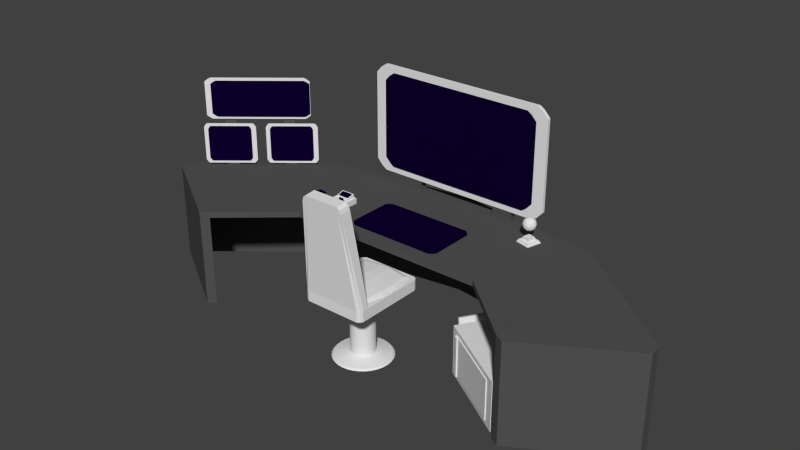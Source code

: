 # Source: Indoor_Desk.blend  (saved by Blender 2.69.0; exported with 4.5.12 LTS)
import bpy
from mathutils import Matrix  # noqa: F401  (used for matrix-valued properties, if any)

bpy.ops.wm.read_factory_settings(use_empty=True)
scene = bpy.context.scene
scene.name = 'Scene'

# ---- collections
col_collection_1 = bpy.data.collections.new('Collection 1'); scene.collection.children.link(col_collection_1)

# ---- materials (node trees are filled in below, after node groups)
mat_material_003 = bpy.data.materials.new('Material.003')
mat_material_003.alpha_threshold = 0.0
mat_material_003.use_transparent_shadow = False
mat_material_003.diffuse_color = (0.08714, 0.08714, 0.08714, 1.0)
mat_material_003.roughness = 0.5
mat_material_003.line_color = (0.0, 0.0, 0.0, 1.0)
mat_material_001 = bpy.data.materials.new('Material.001')
mat_material_001.alpha_threshold = 0.0
mat_material_001.use_transparent_shadow = False
mat_material_001.diffuse_color = (0.004149, 0.0, 0.02539, 1.0)
mat_material_001.roughness = 0.5
mat_material_001.line_color = (0.0, 0.0, 0.0, 1.0)
mat_material = bpy.data.materials.new('Material')
mat_material.alpha_threshold = 0.0
mat_material.use_transparent_shadow = False
mat_material.roughness = 0.5
mat_material.line_color = (0.0, 0.0, 0.0, 1.0)

# ---- material node trees

# ---- world
world_world = bpy.data.worlds.new('World'); scene.world = world_world
world_world.color = (0.05088, 0.05088, 0.05088)
world_world.use_sun_shadow = False
world_world.sun_shadow_jitter_overblur = 0.0
world_world.cycles.sampling_method = 'MANUAL'
world_world.cycles.sample_map_resolution = 256

# ---- meshes
me_cube_061 = bpy.data.meshes.new('Cube.061')
me_cube_061.from_pydata([(-0.9395, -0.9395, -0.9395), (-0.9395, 0.9395, -0.9395), (0.9395, 0.9395, -0.9395), (0.9395, -0.9395, -0.9395), (-0.9395, -0.9395, 0.9395), (-0.9395, 0.9395, 0.9395), (0.9395, 0.9395, 0.9395), (0.9395, -0.9395, 0.9395), (-1.0, -0.8226, 1.0), (-1.0, 0.8226, 1.0), (-1.0, 0.8226, -1.0), (-1.0, -0.8226, -1.0), (1.0, 0.8226, 1.0), (1.0, -0.8226, 1.0), (1.0, -0.8226, -1.0), (1.0, 0.8226, -1.0), (-0.8881, 1.0, 1.0), (0.8881, 1.0, 1.0), (0.8881, 1.0, -1.0), (-0.8881, 1.0, -1.0), (0.8881, -1.0, 1.0), (-0.8881, -1.0, 1.0), (-0.8881, -1.0, -1.0), (0.8881, -1.0, -1.0), (-0.8881, -0.8226, -1.0), (0.8881, -0.8226, -1.0), (-0.8881, 0.8226, -1.0), (0.8881, 0.8226, -1.0), (0.8881, -0.8226, 1.0), (-0.8881, -0.8226, 1.0), (0.8881, 0.8226, 1.0), (-0.8881, 0.8226, 1.0)], [], [(9, 5, 1, 10), (17, 6, 2, 18), (13, 7, 3, 14), (21, 4, 0, 22), (27, 18, 2, 15), (31, 16, 5, 9), (4, 8, 11, 0), (8, 9, 10, 11), (6, 12, 15, 2), (12, 13, 14, 15), (23, 25, 14, 3), (25, 27, 15, 14), (21, 29, 8, 4), (29, 31, 9, 8), (5, 16, 19, 1), (16, 17, 18, 19), (7, 20, 23, 3), (20, 21, 22, 23), (10, 1, 19, 26), (26, 19, 18, 27), (12, 6, 17, 30), (30, 17, 16, 31), (0, 11, 24, 22), (22, 24, 25, 23), (11, 10, 26, 24), (24, 26, 27, 25), (7, 13, 28, 20), (20, 28, 29, 21), (13, 12, 30, 28), (28, 30, 31, 29)])
me_cube_061.materials.append(mat_material_003)
me_cube_061.use_remesh_preserve_volume = False
me_cube_061.use_remesh_preserve_attributes = False
me_cube_061.use_mirror_vertex_groups = False
me_cube_061.update()
me_cube_060 = bpy.data.meshes.new('Cube.060')
me_cube_060.from_pydata([(-0.9395, -0.9395, -0.9395), (-0.9395, 0.9395, -0.9395), (0.9395, 0.9395, -0.9395), (0.9395, -0.9395, -0.9395), (-0.9395, -0.9395, 0.9395), (-0.9395, 0.9395, 0.9395), (0.9395, 0.9395, 0.9395), (0.9395, -0.9395, 0.9395), (-1.0, -0.8226, 1.0), (-1.0, 0.8226, 1.0), (-1.0, 0.8226, -1.0), (-1.0, -0.8226, -1.0), (1.0, 0.8226, 1.0), (1.0, -0.8226, 1.0), (1.0, -0.8226, -1.0), (1.0, 0.8226, -1.0), (-0.8881, 1.0, 1.0), (0.8881, 1.0, 1.0), (0.8881, 1.0, -1.0), (-0.8881, 1.0, -1.0), (0.8881, -1.0, 1.0), (-0.8881, -1.0, 1.0), (-0.8881, -1.0, -1.0), (0.8881, -1.0, -1.0), (-0.8881, -0.8226, -1.0), (0.8881, -0.8226, -1.0), (-0.8881, 0.8226, -1.0), (0.8881, 0.8226, -1.0), (0.8881, -0.8226, 1.0), (-0.8881, -0.8226, 1.0), (0.8881, 0.8226, 1.0), (-0.8881, 0.8226, 1.0)], [], [(9, 5, 1, 10), (17, 6, 2, 18), (13, 7, 3, 14), (21, 4, 0, 22), (27, 18, 2, 15), (31, 16, 5, 9), (4, 8, 11, 0), (8, 9, 10, 11), (6, 12, 15, 2), (12, 13, 14, 15), (23, 25, 14, 3), (25, 27, 15, 14), (21, 29, 8, 4), (29, 31, 9, 8), (5, 16, 19, 1), (16, 17, 18, 19), (7, 20, 23, 3), (20, 21, 22, 23), (10, 1, 19, 26), (26, 19, 18, 27), (12, 6, 17, 30), (30, 17, 16, 31), (0, 11, 24, 22), (22, 24, 25, 23), (11, 10, 26, 24), (24, 26, 27, 25), (7, 13, 28, 20), (20, 28, 29, 21), (13, 12, 30, 28), (28, 30, 31, 29)])
me_cube_060.materials.append(mat_material_003)
me_cube_060.use_remesh_preserve_volume = False
me_cube_060.use_remesh_preserve_attributes = False
me_cube_060.use_mirror_vertex_groups = False
me_cube_060.update()
me_cube_059 = bpy.data.meshes.new('Cube.059')
me_cube_059.from_pydata([(0.9254, 0.3743, -1.0), (0.9254, -1.0, -1.0), (0.9254, 0.3743, 1.0), (0.9254, -1.0, 1.0), (0.7458, 0.3743, 1.0), (0.7458, 0.3743, -1.0), (0.7458, -1.0, 1.0), (0.7458, -1.0, -1.0), (1.0, 0.3743, 0.8613), (1.0, 0.3743, -0.8613), (1.0, -1.0, 0.8613), (1.0, -1.0, -0.8613), (0.6712, 0.3743, 0.8613), (0.6712, 0.3743, -0.8613), (0.6712, -1.0, 0.8613), (0.6712, -1.0, -0.8613)], [], [(13, 9, 0, 5), (9, 11, 1, 0), (7, 5, 0, 1), (11, 15, 7, 1), (3, 2, 4, 6), (4, 2, 8, 12), (12, 8, 9, 13), (2, 3, 10, 8), (8, 10, 11, 9), (3, 6, 14, 10), (10, 14, 15, 11)])
me_cube_059.materials.append(mat_material_003)
me_cube_059.use_remesh_preserve_volume = False
me_cube_059.use_remesh_preserve_attributes = False
me_cube_059.use_mirror_vertex_groups = False
me_cube_059.update()
me_cube_058 = bpy.data.meshes.new('Cube.058')
me_cube_058.from_pydata([(-1.0, -1.0, -1.0), (-1.0, 1.0, -1.0), (1.0, 1.0, -1.0), (1.0, -1.0, -1.0), (-1.0, -1.0, 1.0), (-1.0, 1.0, 1.0), (1.0, 1.0, 1.0), (1.0, -1.0, 1.0), (-0.9684, -0.7577, -0.931), (-0.9684, 0.7577, -0.931), (-1.257, -0.7577, 0.999), (-1.257, 0.7577, 0.999), (-0.904, -0.7577, -0.8992), (-0.904, 0.7577, -0.8992), (-1.193, -0.7577, 1.031), (-1.193, 0.7577, 1.031), (-1.0, -0.7721, -0.7721), (-1.0, 0.7721, -0.7721), (-1.0, -0.7721, 0.7721), (-1.0, 0.7721, 0.7721), (0.8495, -0.7721, -0.7721), (0.8495, 0.7721, -0.7721), (0.8495, -0.7721, 0.7721), (0.8495, 0.7721, 0.7721), (-0.7959, -0.9983, -0.8161), (-0.6832, -0.9983, -0.8161), (-0.7959, -0.9983, 0.8161), (-0.6832, -0.9983, 0.8161), (-0.7959, -1.074, -0.8161), (-0.6832, -1.074, -0.8161), (-0.7959, -1.074, 0.8161), (-0.6832, -1.074, 0.8161), (-0.7959, -0.9983, -0.5782), (-0.7959, -0.9983, 0.5782), (-0.6832, -0.9983, 0.5782), (-0.6832, -0.9983, -0.5782), (-0.7959, -1.074, -0.5782), (-0.7959, -1.074, 0.5782), (-0.6832, -1.074, 0.5782), (-0.6832, -1.074, -0.5782), (-0.7723, -0.9983, 0.0), (-0.6832, -0.9983, 0.0), (-0.7723, -1.074, 0.0), (-0.6832, -1.074, 0.0), (-0.6832, -1.032, -0.8161), (-0.6832, -1.032, 0.8161), (0.7649, -1.032, -0.8161), (0.7649, -1.032, 0.8161), (-0.6832, -0.9654, -0.8161), (-0.6832, -0.9654, 0.8161), (0.7649, -0.9654, -0.8161), (0.7649, -0.9654, 0.8161)], [], [(1, 0, 16, 17), (5, 6, 2, 1), (6, 7, 3, 2), (7, 4, 0, 3), (0, 1, 2, 3), (7, 6, 5, 4), (10, 8, 9, 11), (14, 15, 13, 12), (9, 8, 12, 13), (11, 9, 13, 15), (10, 11, 15, 14), (8, 10, 14, 12), (17, 16, 20, 21), (5, 1, 17, 19), (4, 5, 19, 18), (0, 4, 18, 16), (22, 23, 21, 20), (19, 17, 21, 23), (18, 19, 23, 22), (16, 18, 22, 20), (35, 25, 24, 32), (39, 36, 28, 29), (24, 25, 29, 28), (27, 26, 30, 31), (34, 27, 31, 38), (32, 24, 28, 36), (27, 34, 33, 26), (41, 35, 32, 40), (31, 30, 37, 38), (43, 42, 36, 39), (25, 35, 39, 29), (41, 34, 38, 43), (26, 33, 37, 30), (40, 32, 36, 42), (34, 41, 40, 33), (38, 37, 42, 43), (35, 41, 43, 39), (33, 40, 42, 37), (46, 44, 45, 47), (50, 51, 49, 48), (45, 44, 48, 49), (46, 47, 51, 50), (47, 45, 49, 51), (44, 46, 50, 48)])
me_cube_058.use_remesh_preserve_volume = False
me_cube_058.use_remesh_preserve_attributes = False
me_cube_058.use_mirror_vertex_groups = False
me_cube_058.update()
me_cube_047 = bpy.data.meshes.new('Cube.047')
me_cube_047.from_pydata([(0.633, -0.9614, 19.11), (0.633, -1.226, 18.93), (0.6724, -1.222, 18.19), (1.0, -0.7147, -1.0), (0.6724, -0.9465, 18.38), (0.5484, -1.237, 19.33), (0.5484, -0.9611, 19.52), (1.0, -0.7147, 1.0), (0.5484, -0.9465, 18.38), (0.5484, -1.222, 18.19), (0.9605, 0.9605, -0.9605), (0.9605, -0.9605, -0.9605), (0.9605, 0.9605, 0.9605), (0.9605, -0.9605, 0.9605), (1.0, 0.8882, 1.0), (1.0, -0.8882, 1.0), (1.0, -0.8882, -1.0), (1.0, 0.8882, -1.0), (0.876, 1.0, 1.0), (0.876, 1.0, -1.0), (0.876, -1.0, 1.0), (0.876, -1.0, -1.0), (0.876, -0.8882, -1.0), (0.876, 0.8882, -1.0), (0.876, 0.8882, 1.0), (0.9592, -0.9602, 1.366), (0.9938, -0.7285, 1.366), (0.8698, -0.7285, 1.366), (0.8698, -1.004, 1.366), (0.876, -0.7147, -1.0), (0.876, -0.7147, 1.0), (0.633, -1.141, 18.99), (0.6724, -1.134, 18.25), (0.5484, -1.148, 19.39), (0.9938, -0.886, 1.366), (-0.633, -0.9614, 19.11), (-0.633, -1.226, 18.93), (-0.6724, -1.222, 18.19), (-1.0, -0.7147, -1.0), (-0.6724, -0.9465, 18.38), (-0.5484, -1.237, 19.33), (-0.5484, -0.9611, 19.52), (-1.0, -0.7147, 1.0), (-0.5484, -0.9465, 18.38), (-0.5484, -1.222, 18.19), (-0.9605, 0.9605, -0.9605), (-0.9605, -0.9605, -0.9605), (-0.9605, 0.9605, 0.9605), (-0.9605, -0.9605, 0.9605), (-1.0, 0.8882, 1.0), (-1.0, -0.8882, 1.0), (-1.0, -0.8882, -1.0), (-1.0, 0.8882, -1.0), (-0.876, 1.0, 1.0), (-0.876, 1.0, -1.0), (-0.876, -1.0, 1.0), (-0.876, -1.0, -1.0), (-0.876, -0.8882, -1.0), (-0.876, 0.8882, -1.0), (-0.876, 0.8882, 1.0), (-0.9592, -0.9602, 1.366), (-0.9938, -0.7285, 1.366), (-0.8698, -0.7285, 1.366), (-0.8698, -1.004, 1.366), (-0.876, -0.7147, -1.0), (-0.876, -0.7147, 1.0), (-0.633, -1.141, 18.99), (-0.6724, -1.134, 18.25), (-0.5484, -1.148, 19.39), (-0.9938, -0.886, 1.366), (0.0, 1.0, 1.0), (0.0, 1.0, -1.0), (0.0, -1.0, 1.0), (0.0, -1.0, -1.0), (0.0, -0.8882, -1.0), (0.0, 0.8882, -1.0), (0.0, 0.8882, 1.0), (0.0, -0.7147, -1.0), (0.0, -0.7147, 1.0), (0.0, -1.237, 19.33), (0.0, -0.9611, 19.52), (0.0, -0.9465, 18.38), (0.0, -1.222, 18.19), (0.0, -0.7285, 1.366), (0.0, -1.004, 1.366), (0.0, -1.148, 19.39)], [], [(33, 31, 0, 6), (8, 6, 0, 4), (31, 32, 4, 0), (27, 8, 4, 26), (85, 33, 6, 80), (81, 80, 6, 8), (2, 1, 5, 9), (83, 81, 8, 27), (22, 29, 3, 16), (25, 2, 9, 28), (18, 12, 10, 19), (15, 13, 11, 16), (23, 19, 10, 17), (12, 14, 17, 10), (7, 15, 16, 3), (21, 22, 16, 11), (29, 23, 17, 3), (70, 18, 19, 71), (13, 20, 21, 11), (75, 71, 19, 23), (14, 12, 18, 24), (73, 74, 22, 21), (77, 75, 23, 29), (7, 14, 24, 30), (32, 34, 26, 4), (14, 7, 3, 17), (74, 77, 29, 22), (5, 1, 31, 33), (1, 2, 32, 31), (79, 5, 33, 85), (2, 25, 34, 32), (13, 15, 34, 25), (7, 26, 34, 15), (20, 13, 25, 28), (20, 72, 73, 21), (24, 18, 70, 76), (30, 24, 76, 78), (9, 5, 79, 82), (28, 9, 82, 84), (20, 28, 84, 72), (27, 26, 7, 30), (27, 30, 78, 83), (68, 41, 35, 66), (43, 39, 35, 41), (66, 35, 39, 67), (62, 61, 39, 43), (85, 80, 41, 68), (81, 43, 41, 80), (37, 44, 40, 36), (83, 62, 43, 81), (57, 51, 38, 64), (60, 63, 44, 37), (53, 54, 45, 47), (50, 51, 46, 48), (58, 52, 45, 54), (47, 45, 52, 49), (42, 38, 51, 50), (56, 46, 51, 57), (64, 38, 52, 58), (70, 71, 54, 53), (48, 46, 56, 55), (75, 58, 54, 71), (49, 59, 53, 47), (73, 56, 57, 74), (77, 64, 58, 75), (42, 65, 59, 49), (67, 39, 61, 69), (49, 52, 38, 42), (74, 57, 64, 77), (40, 68, 66, 36), (36, 66, 67, 37), (79, 85, 68, 40), (37, 67, 69, 60), (48, 60, 69, 50), (42, 50, 69, 61), (55, 63, 60, 48), (55, 56, 73, 72), (59, 76, 70, 53), (65, 78, 76, 59), (44, 82, 79, 40), (63, 84, 82, 44), (55, 72, 84, 63), (62, 65, 42, 61), (62, 83, 78, 65)])
me_cube_047.use_remesh_preserve_volume = False
me_cube_047.use_remesh_preserve_attributes = False
me_cube_047.use_mirror_vertex_groups = False
me_cube_047.update()
me_cube_046 = bpy.data.meshes.new('Cube.046')
me_cube_046.from_pydata([(0.7142, 0.7828, 1.402), (0.7142, -0.5063, 1.402), (0.1319, 0.846, 1.616), (0.7873, 0.846, 1.155), (0.7873, 0.846, 0.908), (0.7873, 0.2978, 1.461), (0.7873, -0.09235, 1.461), (0.7873, -0.5665, 1.155), (0.7873, -0.5665, 0.908), (0.132, -0.5665, 1.616), (0.1937, 0.95, 1.175), (0.1937, 0.95, 0.8884), (0.9076, 0.3488, 1.175), (0.9076, 0.3488, 0.8884), (0.9076, -0.1434, 1.175), (0.9076, -0.1434, 0.8884), (0.1937, -0.6657, 1.175), (0.1937, -0.6657, 0.8884), (0.1694, -0.1434, 1.713), (0.1694, 0.3488, 1.713), (-0.7142, 0.7828, 1.402), (-0.7142, -0.5063, 1.402), (-0.1319, 0.846, 1.616), (-0.7873, 0.846, 1.155), (-0.7873, 0.846, 0.908), (-0.7873, 0.2978, 1.461), (-0.7873, -0.09235, 1.461), (-0.7873, -0.5665, 1.155), (-0.7873, -0.5665, 0.908), (-0.132, -0.5665, 1.616), (-0.1937, 0.95, 1.175), (-0.1937, 0.95, 0.8884), (-0.9076, 0.3488, 1.175), (-0.9076, 0.3488, 0.8884), (-0.9076, -0.1434, 1.175), (-0.9076, -0.1434, 0.8884), (-0.1937, -0.6657, 1.175), (-0.1937, -0.6657, 0.8884), (-0.1694, -0.1434, 1.713), (-0.1694, 0.3488, 1.713), (2.108e-07, 0.846, 1.616), (0.0, -0.5665, 1.616), (2.108e-07, 0.95, 1.175), (1.476e-07, 0.95, 0.8884), (0.0, -0.6657, 1.175), (0.0, -0.6657, 0.8884), (0.0, -0.1434, 1.713), (4.216e-08, 0.3488, 1.713)], [], [(40, 2, 10, 42), (42, 10, 11, 43), (2, 0, 3, 10), (10, 3, 4, 11), (0, 5, 12, 3), (3, 12, 13, 4), (5, 6, 14, 12), (12, 14, 15, 13), (6, 1, 7, 14), (14, 7, 8, 15), (1, 9, 16, 7), (7, 16, 17, 8), (1, 6, 18, 9), (6, 5, 19, 18), (5, 0, 2, 19), (9, 41, 44, 16), (16, 44, 45, 17), (9, 18, 46, 41), (18, 19, 47, 46), (19, 2, 40, 47), (40, 42, 30, 22), (42, 43, 31, 30), (22, 30, 23, 20), (30, 31, 24, 23), (20, 23, 32, 25), (23, 24, 33, 32), (25, 32, 34, 26), (32, 33, 35, 34), (26, 34, 27, 21), (34, 35, 28, 27), (21, 27, 36, 29), (27, 28, 37, 36), (21, 29, 38, 26), (26, 38, 39, 25), (25, 39, 22, 20), (29, 36, 44, 41), (36, 37, 45, 44), (29, 41, 46, 38), (38, 46, 47, 39), (39, 47, 40, 22)])
me_cube_046.use_remesh_preserve_volume = False
me_cube_046.use_remesh_preserve_attributes = False
me_cube_046.use_mirror_vertex_groups = False
me_cube_046.update()
me_cube_045 = bpy.data.meshes.new('Cube.045')
me_cube_045.from_pydata([(0.7101, -0.7011, 2.089), (0.4524, -0.8797, 17.44), (0.08829, -0.6702, 1.134), (0.759, -0.7267, 1.965), (0.759, -0.761, 1.961), (0.6163, -0.7601, 8.715), (0.5767, -0.8142, 13.23), (0.5013, -0.9224, 18.11), (0.5013, -0.9567, 18.09), (0.08829, -0.8799, 18.08), (0.1296, -0.7095, 0.9303), (0.1296, -0.7493, 1.762), (0.6969, -0.7928, 8.099), (0.6969, -0.8326, 8.074), (0.6572, -0.861, 13.8), (0.6572, -0.9008, 13.77), (0.1296, -0.9334, 19.2), (0.1296, -0.9732, 19.18), (0.1134, -0.7811, 13.83), (0.1134, -0.7128, 8.132), (-0.7101, -0.7011, 2.089), (-0.4524, -0.8797, 17.44), (-0.08829, -0.6702, 1.134), (-0.759, -0.7267, 1.965), (-0.759, -0.761, 1.961), (-0.6163, -0.7601, 8.715), (-0.5767, -0.8142, 13.23), (-0.5013, -0.9224, 18.11), (-0.5013, -0.9567, 18.09), (-0.08829, -0.8799, 18.08), (-0.1296, -0.7095, 0.9303), (-0.1296, -0.7493, 1.762), (-0.6969, -0.7928, 8.099), (-0.6969, -0.8326, 8.074), (-0.6572, -0.861, 13.8), (-0.6572, -0.9008, 13.77), (-0.1296, -0.9334, 19.2), (-0.1296, -0.9732, 19.18), (-0.1134, -0.7811, 13.83), (-0.1134, -0.7128, 8.132), (1.411e-07, -0.6702, 1.134), (-2.783e-18, -0.8799, 18.08), (1.411e-07, -0.7095, 0.9303), (9.874e-08, -0.7493, 0.9262), (-3.263e-18, -0.9334, 19.2), (-3.252e-18, -0.9732, 19.18), (-1.234e-18, -0.7811, 13.83), (2.821e-08, -0.7128, 8.132)], [], [(40, 2, 10, 42), (42, 10, 11, 43), (2, 0, 3, 10), (10, 3, 4, 11), (0, 5, 12, 3), (3, 12, 13, 4), (5, 6, 14, 12), (12, 14, 15, 13), (6, 1, 7, 14), (14, 7, 8, 15), (1, 9, 16, 7), (7, 16, 17, 8), (1, 6, 18, 9), (6, 5, 19, 18), (5, 0, 2, 19), (9, 41, 44, 16), (16, 44, 45, 17), (9, 18, 46, 41), (18, 19, 47, 46), (19, 2, 40, 47), (40, 42, 30, 22), (42, 43, 31, 30), (22, 30, 23, 20), (30, 31, 24, 23), (20, 23, 32, 25), (23, 24, 33, 32), (25, 32, 34, 26), (32, 33, 35, 34), (26, 34, 27, 21), (34, 35, 28, 27), (21, 27, 36, 29), (27, 28, 37, 36), (21, 29, 38, 26), (26, 38, 39, 25), (25, 39, 22, 20), (29, 36, 44, 41), (36, 37, 45, 44), (29, 41, 46, 38), (38, 46, 47, 39), (39, 47, 40, 22)])
me_cube_045.use_remesh_preserve_volume = False
me_cube_045.use_remesh_preserve_attributes = False
me_cube_045.use_mirror_vertex_groups = False
me_cube_045.update()
me_cube_038 = bpy.data.meshes.new('Cube.038')
me_cube_038.from_pydata([(0.002992, 0.7566, -8.218), (-0.1739, 0.7421, -8.218), (-0.3439, 0.6995, -8.218), (-0.5006, 0.6302, -8.218), (-0.638, 0.5369, -8.218), (-0.7507, 0.4233, -8.218), (-0.8345, 0.2937, -8.218), (-0.8861, 0.153, -8.218), (-0.9035, 0.006697, -8.218), (-0.8861, -0.1396, -8.218), (-0.8345, -0.2803, -8.218), (-0.7507, -0.4099, -8.218), (-0.638, -0.5235, -8.218), (-0.5006, -0.6168, -8.218), (-0.3439, -0.6861, -8.218), (-0.1739, -0.7288, -8.218), (0.002993, -0.7432, -8.218), (0.1798, -0.7288, -8.218), (0.3499, -0.6861, -8.218), (0.5066, -0.6168, -8.218), (0.644, -0.5235, -8.218), (0.7567, -0.4099, -8.218), (0.8405, -0.2803, -8.218), (0.8921, -0.1396, -8.218), (0.9095, 0.006697, -8.218), (0.8921, 0.153, -8.218), (0.8405, 0.2937, -8.218), (0.7567, 0.4233, -8.218), (0.644, 0.5369, -8.218), (0.5066, 0.6302, -8.218), (0.3499, 0.6995, -8.218), (0.1798, 0.7421, -8.218), (0.002992, 0.7136, -7.939), (-0.1637, 0.7, -7.939), (-0.324, 0.6598, -7.939), (-0.4718, 0.5944, -7.939), (-0.6013, 0.5065, -7.939), (-0.7075, 0.3994, -7.939), (-0.7865, 0.2772, -7.939), (-0.8351, 0.1446, -7.939), (-0.8516, 0.006697, -7.939), (-0.8351, -0.1312, -7.939), (-0.7865, -0.2638, -7.939), (-0.7075, -0.386, -7.939), (-0.6013, -0.4931, -7.939), (-0.4718, -0.5811, -7.939), (-0.324, -0.6464, -7.939), (-0.1637, -0.6866, -7.939), (0.002993, -0.7002, -7.939), (0.1697, -0.6866, -7.939), (0.33, -0.6464, -7.939), (0.4778, -0.5811, -7.939), (0.6073, -0.4931, -7.939), (0.7135, -0.386, -7.939), (0.7925, -0.2638, -7.939), (0.8411, -0.1312, -7.939), (0.8575, 0.006697, -7.939), (0.8411, 0.1446, -7.939), (0.7925, 0.2772, -7.939), (0.7135, 0.3994, -7.939), (0.6073, 0.5065, -7.939), (0.4778, 0.5944, -7.939), (0.33, 0.6598, -7.939), (0.1697, 0.7, -7.939), (0.002992, 0.3156, -7.296), (-0.06986, 0.3097, -7.296), (-0.1399, 0.2921, -7.296), (-0.2045, 0.2636, -7.296), (-0.2611, 0.2251, -7.296), (-0.3075, 0.1783, -7.296), (-0.342, 0.1249, -7.296), (-0.3633, 0.06696, -7.296), (-0.3705, 0.006697, -7.296), (-0.3633, -0.05357, -7.296), (-0.342, -0.1115, -7.296), (-0.3075, -0.1649, -7.296), (-0.2611, -0.2117, -7.296), (-0.2045, -0.2502, -7.296), (-0.1399, -0.2787, -7.296), (-0.06986, -0.2963, -7.296), (0.002992, -0.3022, -7.296), (0.07585, -0.2963, -7.296), (0.1459, -0.2787, -7.296), (0.2105, -0.2502, -7.296), (0.2671, -0.2117, -7.296), (0.3135, -0.1649, -7.296), (0.348, -0.1115, -7.296), (0.3693, -0.05357, -7.296), (0.3764, 0.006697, -7.296), (0.3693, 0.06696, -7.296), (0.348, 0.1249, -7.296), (0.3135, 0.1783, -7.296), (0.2671, 0.2251, -7.296), (0.2105, 0.2636, -7.296), (0.1459, 0.2921, -7.296), (0.07585, 0.3097, -7.296), (0.002992, 0.3156, 3.023), (-0.06986, 0.3097, 3.023), (-0.1399, 0.2921, 3.023), (-0.2045, 0.2636, 3.023), (-0.2611, 0.2251, 3.023), (-0.3075, 0.1783, 3.023), (-0.342, 0.1249, 3.023), (-0.3633, 0.06696, 3.023), (-0.3705, 0.006697, 3.023), (-0.3633, -0.05357, 3.023), (-0.342, -0.1115, 3.023), (-0.3075, -0.1649, 3.023), (-0.2611, -0.2117, 3.023), (-0.2045, -0.2502, 3.023), (-0.1399, -0.2787, 3.023), (-0.06986, -0.2963, 3.023), (0.002992, -0.3022, 3.023), (0.07585, -0.2963, 3.023), (0.1459, -0.2787, 3.023), (0.2105, -0.2502, 3.023), (0.2671, -0.2117, 3.023), (0.3135, -0.1649, 3.023), (0.348, -0.1115, 3.023), (0.3693, -0.05357, 3.023), (0.3764, 0.006697, 3.023), (0.3693, 0.06696, 3.023), (0.348, 0.1249, 3.023), (0.3135, 0.1783, 3.023), (0.2671, 0.2251, 3.023), (0.2105, 0.2636, 3.023), (0.1459, 0.2921, 3.023), (0.07585, 0.3097, 3.023)], [], [(24, 25, 57, 56), (2, 3, 35, 34), (13, 14, 46, 45), (22, 23, 55, 54), (0, 1, 33, 32), (11, 12, 44, 43), (31, 0, 32, 63), (20, 21, 53, 52), (9, 10, 42, 41), (29, 30, 62, 61), (18, 19, 51, 50), (7, 8, 40, 39), (27, 28, 60, 59), (16, 17, 49, 48), (5, 6, 38, 37), (25, 26, 58, 57), (3, 4, 36, 35), (14, 15, 47, 46), (23, 24, 56, 55), (1, 2, 34, 33), (12, 13, 45, 44), (21, 22, 54, 53), (10, 11, 43, 42), (30, 31, 63, 62), (19, 20, 52, 51), (8, 9, 41, 40), (28, 29, 61, 60), (17, 18, 50, 49), (6, 7, 39, 38), (26, 27, 59, 58), (4, 5, 37, 36), (15, 16, 48, 47), (57, 58, 90, 89), (35, 36, 68, 67), (46, 47, 79, 78), (55, 56, 88, 87), (33, 34, 66, 65), (44, 45, 77, 76), (53, 54, 86, 85), (42, 43, 75, 74), (62, 63, 95, 94), (51, 52, 84, 83), (40, 41, 73, 72), (60, 61, 93, 92), (49, 50, 82, 81), (38, 39, 71, 70), (58, 59, 91, 90), (36, 37, 69, 68), (47, 48, 80, 79), (56, 57, 89, 88), (34, 35, 67, 66), (45, 46, 78, 77), (54, 55, 87, 86), (32, 33, 65, 64), (43, 44, 76, 75), (63, 32, 64, 95), (52, 53, 85, 84), (41, 42, 74, 73), (61, 62, 94, 93), (50, 51, 83, 82), (39, 40, 72, 71), (59, 60, 92, 91), (48, 49, 81, 80), (37, 38, 70, 69), (91, 92, 124, 123), (80, 81, 113, 112), (69, 70, 102, 101), (89, 90, 122, 121), (67, 68, 100, 99), (78, 79, 111, 110), (87, 88, 120, 119), (65, 66, 98, 97), (76, 77, 109, 108), (85, 86, 118, 117), (74, 75, 107, 106), (94, 95, 127, 126), (83, 84, 116, 115), (72, 73, 105, 104), (92, 93, 125, 124), (81, 82, 114, 113), (70, 71, 103, 102), (90, 91, 123, 122), (68, 69, 101, 100), (79, 80, 112, 111), (88, 89, 121, 120), (66, 67, 99, 98), (77, 78, 110, 109), (86, 87, 119, 118), (64, 65, 97, 96), (75, 76, 108, 107), (95, 64, 96, 127), (84, 85, 117, 116), (73, 74, 106, 105), (93, 94, 126, 125), (82, 83, 115, 114), (71, 72, 104, 103)])
me_cube_038.use_remesh_preserve_volume = False
me_cube_038.use_remesh_preserve_attributes = False
me_cube_038.use_mirror_vertex_groups = False
me_cube_038.update()
me_cube_037 = bpy.data.meshes.new('Cube.037')
me_cube_037.from_pydata([(-0.9395, -0.9395, -0.9395), (-0.9395, 0.9395, -0.9395), (0.9395, 0.9395, -0.9395), (0.9395, -0.9395, -0.9395), (-0.9395, -0.9395, 0.9395), (-0.9395, 0.9395, 0.9395), (0.9395, 0.9395, 0.9395), (0.9395, -0.9395, 0.9395), (-1.0, -0.8226, 1.0), (-1.0, 0.8226, 1.0), (-1.0, 0.8226, -1.0), (-1.0, -0.8226, -1.0), (1.0, 0.8226, 1.0), (1.0, -0.8226, 1.0), (1.0, -0.8226, -1.0), (1.0, 0.8226, -1.0), (-0.8881, 1.0, 1.0), (0.8881, 1.0, 1.0), (0.8881, 1.0, -1.0), (-0.8881, 1.0, -1.0), (0.8881, -1.0, 1.0), (-0.8881, -1.0, 1.0), (-0.8881, -1.0, -1.0), (0.8881, -1.0, -1.0), (-0.8881, -0.8226, -1.0), (0.8881, -0.8226, -1.0), (-0.8881, 0.8226, -1.0), (0.8881, 0.8226, -1.0), (0.8881, -0.8226, 1.0), (-0.8881, -0.8226, 1.0), (0.8881, 0.8226, 1.0), (-0.8881, 0.8226, 1.0)], [], [(9, 5, 1, 10), (17, 6, 2, 18), (13, 7, 3, 14), (21, 4, 0, 22), (27, 18, 2, 15), (31, 16, 5, 9), (4, 8, 11, 0), (8, 9, 10, 11), (6, 12, 15, 2), (12, 13, 14, 15), (23, 25, 14, 3), (25, 27, 15, 14), (21, 29, 8, 4), (29, 31, 9, 8), (5, 16, 19, 1), (16, 17, 18, 19), (7, 20, 23, 3), (20, 21, 22, 23), (10, 1, 19, 26), (26, 19, 18, 27), (12, 6, 17, 30), (30, 17, 16, 31), (0, 11, 24, 22), (22, 24, 25, 23), (11, 10, 26, 24), (24, 26, 27, 25), (7, 13, 28, 20), (20, 28, 29, 21), (13, 12, 30, 28), (28, 30, 31, 29)])
me_cube_037.materials.append(mat_material_001)
me_cube_037.use_remesh_preserve_volume = False
me_cube_037.use_remesh_preserve_attributes = False
me_cube_037.use_mirror_vertex_groups = False
me_cube_037.update()
me_cube_036 = bpy.data.meshes.new('Cube.036')
me_cube_036.from_pydata([(-0.9395, -0.9395, -0.9395), (-0.9395, 0.9395, -0.9395), (0.9395, 0.9395, -0.9395), (0.9395, -0.9395, -0.9395), (-0.9395, -0.9395, 0.9395), (-0.9395, 0.9395, 0.9395), (0.9395, 0.9395, 0.9395), (0.9395, -0.9395, 0.9395), (-1.0, -0.8226, 1.0), (-1.0, 0.8226, 1.0), (-1.0, 0.8226, -1.0), (-1.0, -0.8226, -1.0), (1.0, 0.8226, 1.0), (1.0, -0.8226, 1.0), (1.0, -0.8226, -1.0), (1.0, 0.8226, -1.0), (-0.8881, 1.0, 1.0), (0.8881, 1.0, 1.0), (0.8881, 1.0, -1.0), (-0.8881, 1.0, -1.0), (0.8881, -1.0, 1.0), (-0.8881, -1.0, 1.0), (-0.8881, -1.0, -1.0), (0.8881, -1.0, -1.0), (-0.8881, -0.8226, -1.0), (0.8881, -0.8226, -1.0), (-0.8881, 0.8226, -1.0), (0.8881, 0.8226, -1.0), (0.8881, -0.8226, 1.0), (-0.8881, -0.8226, 1.0), (0.8881, 0.8226, 1.0), (-0.8881, 0.8226, 1.0)], [], [(9, 5, 1, 10), (17, 6, 2, 18), (13, 7, 3, 14), (21, 4, 0, 22), (27, 18, 2, 15), (31, 16, 5, 9), (4, 8, 11, 0), (8, 9, 10, 11), (6, 12, 15, 2), (12, 13, 14, 15), (23, 25, 14, 3), (25, 27, 15, 14), (21, 29, 8, 4), (29, 31, 9, 8), (5, 16, 19, 1), (16, 17, 18, 19), (7, 20, 23, 3), (20, 21, 22, 23), (10, 1, 19, 26), (26, 19, 18, 27), (12, 6, 17, 30), (30, 17, 16, 31), (0, 11, 24, 22), (22, 24, 25, 23), (11, 10, 26, 24), (24, 26, 27, 25), (7, 13, 28, 20), (20, 28, 29, 21), (13, 12, 30, 28), (28, 30, 31, 29)])
me_cube_036.materials.append(mat_material_001)
me_cube_036.use_remesh_preserve_volume = False
me_cube_036.use_remesh_preserve_attributes = False
me_cube_036.use_mirror_vertex_groups = False
me_cube_036.update()
me_cube_034 = bpy.data.meshes.new('Cube.034')
me_cube_034.from_pydata([(1.035, 0.6592, 0.05025), (1.035, -1.341, 0.05025), (1.035, 0.6592, 0.6552), (1.035, -1.341, 0.6552), (0.7583, 0.6592, 0.6552), (0.7583, -1.341, 0.6552), (0.7583, 0.6592, 0.748), (0.7583, -1.341, 0.748), (0.02471, -1.341, 0.748), (0.02471, 0.6592, 0.748), (0.6763, 0.6592, 0.748), (0.6763, -1.341, 0.748), (1.035, -0.4233, 0.6552), (1.035, -0.3408, 0.05025), (0.7583, -0.4233, 0.6552), (0.7583, -0.4233, 0.748), (0.02471, -0.4233, 0.748), (0.6763, -0.4233, 0.748), (0.0, -1.174, 0.05025), (1.035, -0.5075, 0.6552), (1.035, -0.6742, 0.6552), (1.035, -0.8408, 0.6552), (1.035, -1.008, 0.6552), (1.035, -1.174, 0.6552), (0.7583, -0.5075, 0.6552), (0.7583, -0.6742, 0.6552), (0.7583, -0.8408, 0.6552), (0.7583, -1.008, 0.6552), (0.7583, -1.174, 0.6552), (0.7583, -0.5075, 0.748), (0.7583, -0.6742, 0.748), (0.7583, -0.8408, 0.748), (0.7583, -1.008, 0.748), (0.7583, -1.174, 0.748), (0.6763, -0.5075, 0.748), (0.6763, -0.6742, 0.748), (0.6763, -0.8408, 0.748), (0.6763, -1.008, 0.748), (0.6763, -1.174, 0.748), (0.0, -1.008, 0.05025), (0.0, -0.8408, 0.05025), (0.0, -0.6742, 0.05025), (0.0, -0.5075, 0.05025), (0.0, -0.3408, 0.05025), (1.035, -0.5075, 0.05025), (1.035, -0.6742, 0.05025), (1.035, -0.8408, 0.05025), (1.035, -1.008, 0.05025), (1.035, -1.174, 0.05025), (0.0, -1.341, 0.05025), (0.0, 0.6592, 0.05025), (0.0, -1.174, 0.748), (0.0, -1.008, 0.748), (0.0, -0.8408, 0.748), (0.0, -0.6742, 0.748), (0.0, -0.5075, 0.748), (0.0, -0.4233, 0.748), (0.0, 0.6592, 0.748), (0.0, -1.341, 0.748), (0.02471, -0.5075, 0.748), (0.02471, -0.6742, 0.748), (0.02471, -0.8408, 0.748), (0.02471, -1.008, 0.748), (0.02471, -1.174, 0.748), (0.6763, -0.5602, 0.748), (0.6763, -0.6215, 0.748), (0.02471, -0.5602, 0.748), (0.02471, -0.6215, 0.748), (0.6763, -0.5602, 0.3322), (0.6763, -0.6215, 0.3322), (0.02471, -0.5602, 0.3322), (0.02471, -0.6215, 0.3322), (0.6763, -0.8821, 0.748), (0.6763, -0.9663, 0.748), (0.02471, -0.8821, 0.748), (0.02471, -0.9663, 0.748), (0.6763, -0.8821, 0.2478), (0.6763, -0.9663, 0.2478), (0.02471, -0.8821, 0.2478), (0.02471, -0.9663, 0.2478), (0.6763, -0.7171, 0.748), (0.6763, -0.7979, 0.748), (0.02471, -0.7171, 0.748), (0.02471, -0.7979, 0.748), (0.6763, -0.7171, 0.2695), (0.6763, -0.7979, 0.2695), (0.02471, -0.7171, 0.2695), (0.02471, -0.7979, 0.2695), (1.035, 0.5833, 0.05025), (0.02471, 0.577, 0.748), (1.035, 0.577, 0.6552), (0.7583, 0.577, 0.6552), (0.7583, 0.577, 0.748), (0.6763, 0.577, 0.748), (0.0, 0.5833, 0.05025), (0.0, 0.577, 0.748), (0.7583, -0.4208, 0.8071), (0.02471, -0.4208, 0.8071), (0.6763, -0.4208, 0.8071), (0.0, -0.4208, 0.8071), (0.02471, 0.5417, 1.079), (0.7583, 0.5417, 1.079), (0.6763, 0.5417, 1.079), (0.0, 0.5417, 1.079)], [], [(23, 3, 1, 48), (90, 2, 4, 91), (91, 4, 6, 92), (93, 10, 9, 89), (92, 6, 10, 93), (90, 12, 13, 88), (19, 12, 14, 24), (24, 14, 15, 29), (34, 17, 16, 59), (29, 15, 17, 34), (12, 19, 44, 13), (19, 20, 45, 44), (20, 21, 46, 45), (21, 22, 47, 46), (22, 23, 48, 47), (2, 0, 50, 57, 9, 10, 6, 4), (1, 3, 5, 7, 11, 8, 58, 49), (88, 13, 43, 94), (48, 1, 49, 18), (13, 44, 42, 43), (44, 45, 41, 42), (45, 46, 40, 41), (46, 47, 39, 40), (47, 48, 18, 39), (89, 9, 57, 95), (8, 63, 51, 58), (59, 16, 56, 55), (60, 59, 55, 54), (61, 60, 54, 53), (62, 61, 53, 52), (63, 62, 52, 51), (3, 23, 28, 5), (23, 22, 27, 28), (22, 21, 26, 27), (21, 20, 25, 26), (20, 19, 24, 25), (5, 28, 33, 7), (28, 27, 32, 33), (27, 26, 31, 32), (26, 25, 30, 31), (25, 24, 29, 30), (11, 38, 63, 8), (38, 37, 62, 63), (36, 61, 74, 72), (35, 60, 82, 80), (34, 59, 66, 64), (7, 33, 38, 11), (33, 32, 37, 38), (32, 31, 36, 37), (31, 30, 35, 36), (30, 29, 34, 35), (64, 66, 70, 68), (60, 35, 65, 67), (59, 60, 67, 66), (35, 34, 64, 65), (69, 68, 70, 71), (67, 65, 69, 71), (66, 67, 71, 70), (65, 64, 68, 69), (72, 74, 78, 76), (62, 37, 73, 75), (61, 62, 75, 74), (37, 36, 72, 73), (77, 76, 78, 79), (75, 73, 77, 79), (74, 75, 79, 78), (73, 72, 76, 77), (80, 82, 86, 84), (61, 36, 81, 83), (60, 61, 83, 82), (36, 35, 80, 81), (85, 84, 86, 87), (83, 81, 85, 87), (82, 83, 87, 86), (81, 80, 84, 85), (12, 90, 91, 14), (14, 91, 92, 15), (93, 89, 100, 102), (92, 93, 102, 101), (2, 90, 88, 0), (0, 88, 94, 50), (89, 95, 103, 100), (98, 102, 100, 97), (96, 101, 102, 98), (97, 100, 103, 99), (15, 92, 101, 96), (56, 16, 97, 99), (17, 15, 96, 98), (16, 17, 98, 97)])
me_cube_034.use_remesh_preserve_volume = False
me_cube_034.use_remesh_preserve_attributes = False
me_cube_034.use_mirror_vertex_groups = False
me_cube_034.update()
me_icosphere = bpy.data.meshes.new('Icosphere')
me_icosphere.from_pydata([(0.0, 0.0, -1.0), (0.7236, -0.5257, -0.4472), (-0.2764, -0.8506, -0.4472), (-0.8944, 0.0, -0.4472), (-0.2764, 0.8506, -0.4472), (0.7236, 0.5257, -0.4472), (0.2764, -0.8506, 0.4472), (-0.7236, -0.5257, 0.4472), (-0.7236, 0.5257, 0.4472), (0.2764, 0.8506, 0.4472), (0.8944, 0.0, 0.4472), (0.0, 0.0, 1.0), (-0.1625, -0.5, -0.8507), (0.4253, -0.309, -0.8507), (0.2629, -0.809, -0.5257), (0.8506, 0.0, -0.5257), (0.4253, 0.309, -0.8507), (-0.5257, 0.0, -0.8507), (-0.6882, -0.5, -0.5257), (-0.1625, 0.5, -0.8507), (-0.6882, 0.5, -0.5257), (0.2629, 0.809, -0.5257), (0.9511, -0.309, 0.0), (0.9511, 0.309, 0.0), (0.0, -1.0, 0.0), (0.5878, -0.809, 0.0), (-0.9511, -0.309, 0.0), (-0.5878, -0.809, 0.0), (-0.5878, 0.809, 0.0), (-0.9511, 0.309, 0.0), (0.5878, 0.809, 0.0), (0.0, 1.0, 0.0), (0.6882, -0.5, 0.5257), (-0.2629, -0.809, 0.5257), (-0.8506, 0.0, 0.5257), (-0.2629, 0.809, 0.5257), (0.6882, 0.5, 0.5257), (0.1625, -0.5, 0.8507), (0.5257, 0.0, 0.8507), (-0.4253, -0.309, 0.8507), (-0.4253, 0.309, 0.8507), (0.1625, 0.5, 0.8507), (-0.144, -1.714, -2.846), (-1.714, 0.144, -2.846), (0.144, 1.714, -2.846), (1.714, -0.144, -2.846), (-0.1155, -1.375, -2.382), (-1.375, 0.1155, -2.382), (0.1155, 1.375, -2.382), (1.375, -0.1155, -2.382), (-0.09788, -1.165, -2.382), (-1.165, 0.09788, -2.382), (0.09788, 1.165, -2.382), (1.165, -0.09788, -2.382), (-0.06906, -0.8221, -2.244), (-0.8221, 0.06906, -2.244), (0.06906, 0.8221, -2.244), (0.8221, -0.06906, -2.244), (-0.06906, -0.8221, -1.928), (-0.8221, 0.06906, -1.928), (0.06906, 0.8221, -1.928), (0.8221, -0.06906, -1.928)], [], [(0, 13, 12), (1, 13, 15), (0, 12, 17), (0, 17, 19), (0, 19, 16), (1, 15, 22), (2, 14, 24), (3, 18, 26), (4, 20, 28), (5, 21, 30), (1, 22, 25), (2, 24, 27), (3, 26, 29), (4, 28, 31), (5, 30, 23), (6, 32, 37), (7, 33, 39), (8, 34, 40), (9, 35, 41), (10, 36, 38), (12, 14, 2), (12, 13, 14), (13, 1, 14), (15, 16, 5), (15, 13, 16), (13, 0, 16), (17, 18, 3), (17, 12, 18), (12, 2, 18), (19, 20, 4), (19, 17, 20), (17, 3, 20), (16, 21, 5), (16, 19, 21), (19, 4, 21), (22, 23, 10), (22, 15, 23), (15, 5, 23), (24, 25, 6), (24, 14, 25), (14, 1, 25), (26, 27, 7), (26, 18, 27), (18, 2, 27), (28, 29, 8), (28, 20, 29), (20, 3, 29), (30, 31, 9), (30, 21, 31), (21, 4, 31), (25, 32, 6), (25, 22, 32), (22, 10, 32), (27, 33, 7), (27, 24, 33), (24, 6, 33), (29, 34, 8), (29, 26, 34), (26, 7, 34), (31, 35, 9), (31, 28, 35), (28, 8, 35), (23, 36, 10), (23, 30, 36), (30, 9, 36), (37, 38, 11), (37, 32, 38), (32, 10, 38), (39, 37, 11), (39, 33, 37), (33, 6, 37), (40, 39, 11), (40, 34, 39), (34, 7, 39), (41, 40, 11), (41, 35, 40), (35, 8, 40), (38, 41, 11), (38, 36, 41), (36, 9, 41), (46, 47, 43, 42), (47, 48, 44, 43), (48, 49, 45, 44), (49, 46, 42, 45), (42, 43, 44, 45), (46, 49, 53, 50), (50, 53, 57, 54), (49, 48, 52, 53), (48, 47, 51, 52), (47, 46, 50, 51), (54, 57, 61, 58), (53, 52, 56, 57), (52, 51, 55, 56), (51, 50, 54, 55), (61, 60, 59, 58), (57, 56, 60, 61), (56, 55, 59, 60), (55, 54, 58, 59)])
me_icosphere.use_remesh_preserve_volume = False
me_icosphere.use_remesh_preserve_attributes = False
me_icosphere.use_mirror_vertex_groups = False
me_icosphere.update()
me_cube_030 = bpy.data.meshes.new('Cube.030')
me_cube_030.from_pydata([(-0.9395, -0.9395, -0.9395), (-0.9395, 0.9395, -0.9395), (0.9395, 0.9395, -0.9395), (0.9395, -0.9395, -0.9395), (-0.9395, -0.9395, 0.9395), (-0.9395, 0.9395, 0.9395), (0.9395, 0.9395, 0.9395), (0.9395, -0.9395, 0.9395), (-1.0, -0.8226, 1.0), (-1.0, 0.8226, 1.0), (-1.0, 0.8226, -1.0), (-1.0, -0.8226, -1.0), (1.0, 0.8226, 1.0), (1.0, -0.8226, 1.0), (1.0, -0.8226, -1.0), (1.0, 0.8226, -1.0), (-0.8881, 1.0, 1.0), (0.8881, 1.0, 1.0), (0.8881, 1.0, -1.0), (-0.8881, 1.0, -1.0), (0.8881, -1.0, 1.0), (-0.8881, -1.0, 1.0), (-0.8881, -1.0, -1.0), (0.8881, -1.0, -1.0), (-0.8881, -0.8226, -1.0), (0.8881, -0.8226, -1.0), (-0.8881, 0.8226, -1.0), (0.8881, 0.8226, -1.0), (0.8881, -0.8226, 1.0), (-0.8881, -0.8226, 1.0), (0.8881, 0.8226, 1.0), (-0.8881, 0.8226, 1.0)], [], [(9, 5, 1, 10), (17, 6, 2, 18), (13, 7, 3, 14), (21, 4, 0, 22), (27, 18, 2, 15), (31, 16, 5, 9), (4, 8, 11, 0), (8, 9, 10, 11), (6, 12, 15, 2), (12, 13, 14, 15), (23, 25, 14, 3), (25, 27, 15, 14), (21, 29, 8, 4), (29, 31, 9, 8), (5, 16, 19, 1), (16, 17, 18, 19), (7, 20, 23, 3), (20, 21, 22, 23), (10, 1, 19, 26), (26, 19, 18, 27), (12, 6, 17, 30), (30, 17, 16, 31), (0, 11, 24, 22), (22, 24, 25, 23), (11, 10, 26, 24), (24, 26, 27, 25), (7, 13, 28, 20), (20, 28, 29, 21), (13, 12, 30, 28), (28, 30, 31, 29)])
me_cube_030.materials.append(mat_material)
me_cube_030.use_remesh_preserve_volume = False
me_cube_030.use_remesh_preserve_attributes = False
me_cube_030.use_mirror_vertex_groups = False
me_cube_030.update()
me_cube_029 = bpy.data.meshes.new('Cube.029')
me_cube_029.from_pydata([(-0.9395, -0.9395, -0.9395), (-0.9395, 0.9395, -0.9395), (0.9395, 0.9395, -0.9395), (0.9395, -0.9395, -0.9395), (-0.9395, -0.9395, 0.9395), (-0.9395, 0.9395, 0.9395), (0.9395, 0.9395, 0.9395), (0.9395, -0.9395, 0.9395), (-1.0, -0.8226, 1.0), (-1.0, 0.8226, 1.0), (-1.0, 0.8226, -1.0), (-1.0, -0.8226, -1.0), (1.0, 0.8226, 1.0), (1.0, -0.8226, 1.0), (1.0, -0.8226, -1.0), (1.0, 0.8226, -1.0), (-0.8881, 1.0, 1.0), (0.8881, 1.0, 1.0), (0.8881, 1.0, -1.0), (-0.8881, 1.0, -1.0), (0.8881, -1.0, 1.0), (-0.8881, -1.0, 1.0), (-0.8881, -1.0, -1.0), (0.8881, -1.0, -1.0), (-0.8881, -0.8226, -1.0), (0.8881, -0.8226, -1.0), (-0.8881, 0.8226, -1.0), (0.8881, 0.8226, -1.0), (0.8881, -0.8226, 1.0), (-0.8881, -0.8226, 1.0), (0.8881, 0.8226, 1.0), (-0.8881, 0.8226, 1.0)], [], [(9, 5, 1, 10), (17, 6, 2, 18), (13, 7, 3, 14), (21, 4, 0, 22), (27, 18, 2, 15), (31, 16, 5, 9), (4, 8, 11, 0), (8, 9, 10, 11), (6, 12, 15, 2), (12, 13, 14, 15), (23, 25, 14, 3), (25, 27, 15, 14), (21, 29, 8, 4), (29, 31, 9, 8), (5, 16, 19, 1), (16, 17, 18, 19), (7, 20, 23, 3), (20, 21, 22, 23), (10, 1, 19, 26), (26, 19, 18, 27), (12, 6, 17, 30), (30, 17, 16, 31), (0, 11, 24, 22), (22, 24, 25, 23), (11, 10, 26, 24), (24, 26, 27, 25), (7, 13, 28, 20), (20, 28, 29, 21), (13, 12, 30, 28), (28, 30, 31, 29)])
me_cube_029.materials.append(mat_material_001)
me_cube_029.use_remesh_preserve_volume = False
me_cube_029.use_remesh_preserve_attributes = False
me_cube_029.use_mirror_vertex_groups = False
me_cube_029.update()
me_cube_028 = bpy.data.meshes.new('Cube.028')
me_cube_028.from_pydata([(-0.9395, -0.9395, -0.9395), (-0.9395, 0.9395, -0.9395), (0.9395, 0.9395, -0.9395), (0.9395, -0.9395, -0.9395), (-0.9395, -0.9395, 0.9395), (-0.9395, 0.9395, 0.9395), (0.9395, 0.9395, 0.9395), (0.9395, -0.9395, 0.9395), (-1.0, -0.8226, 1.0), (-1.0, 0.8226, 1.0), (-1.0, 0.8226, -1.0), (-1.0, -0.8226, -1.0), (1.0, 0.8226, 1.0), (1.0, -0.8226, 1.0), (1.0, -0.8226, -1.0), (1.0, 0.8226, -1.0), (-0.8881, 1.0, 1.0), (0.8881, 1.0, 1.0), (0.8881, 1.0, -1.0), (-0.8881, 1.0, -1.0), (0.8881, -1.0, 1.0), (-0.8881, -1.0, 1.0), (-0.8881, -1.0, -1.0), (0.8881, -1.0, -1.0), (-0.8881, -0.8226, -1.0), (0.8881, -0.8226, -1.0), (-0.8881, 0.8226, -1.0), (0.8881, 0.8226, -1.0), (0.8881, -0.8226, 1.0), (-0.8881, -0.8226, 1.0), (0.8881, 0.8226, 1.0), (-0.8881, 0.8226, 1.0)], [], [(9, 5, 1, 10), (17, 6, 2, 18), (13, 7, 3, 14), (21, 4, 0, 22), (27, 18, 2, 15), (31, 16, 5, 9), (4, 8, 11, 0), (8, 9, 10, 11), (6, 12, 15, 2), (12, 13, 14, 15), (23, 25, 14, 3), (25, 27, 15, 14), (21, 29, 8, 4), (29, 31, 9, 8), (5, 16, 19, 1), (16, 17, 18, 19), (7, 20, 23, 3), (20, 21, 22, 23), (10, 1, 19, 26), (26, 19, 18, 27), (12, 6, 17, 30), (30, 17, 16, 31), (0, 11, 24, 22), (22, 24, 25, 23), (11, 10, 26, 24), (24, 26, 27, 25), (7, 13, 28, 20), (20, 28, 29, 21), (13, 12, 30, 28), (28, 30, 31, 29)])
me_cube_028.materials.append(mat_material_001)
me_cube_028.use_remesh_preserve_volume = False
me_cube_028.use_remesh_preserve_attributes = False
me_cube_028.use_mirror_vertex_groups = False
me_cube_028.update()
me_cube_027 = bpy.data.meshes.new('Cube.027')
me_cube_027.from_pydata([(-0.9395, -0.9395, -0.9395), (-0.9395, 0.9395, -0.9395), (0.9395, 0.9395, -0.9395), (0.9395, -0.9395, -0.9395), (-0.9395, -0.9395, 0.9395), (-0.9395, 0.9395, 0.9395), (0.9395, 0.9395, 0.9395), (0.9395, -0.9395, 0.9395), (-1.0, -0.8226, 1.0), (-1.0, 0.8226, 1.0), (-1.0, 0.8226, -1.0), (-1.0, -0.8226, -1.0), (1.0, 0.8226, 1.0), (1.0, -0.8226, 1.0), (1.0, -0.8226, -1.0), (1.0, 0.8226, -1.0), (-0.8881, 1.0, 1.0), (0.8881, 1.0, 1.0), (0.8881, 1.0, -1.0), (-0.8881, 1.0, -1.0), (0.8881, -1.0, 1.0), (-0.8881, -1.0, 1.0), (-0.8881, -1.0, -1.0), (0.8881, -1.0, -1.0), (-0.8881, -0.8226, -1.0), (0.8881, -0.8226, -1.0), (-0.8881, 0.8226, -1.0), (0.8881, 0.8226, -1.0), (0.8881, -0.8226, 1.0), (-0.8881, -0.8226, 1.0), (0.8881, 0.8226, 1.0), (-0.8881, 0.8226, 1.0)], [], [(9, 5, 1, 10), (17, 6, 2, 18), (13, 7, 3, 14), (21, 4, 0, 22), (27, 18, 2, 15), (31, 16, 5, 9), (4, 8, 11, 0), (8, 9, 10, 11), (6, 12, 15, 2), (12, 13, 14, 15), (23, 25, 14, 3), (25, 27, 15, 14), (21, 29, 8, 4), (29, 31, 9, 8), (5, 16, 19, 1), (16, 17, 18, 19), (7, 20, 23, 3), (20, 21, 22, 23), (10, 1, 19, 26), (26, 19, 18, 27), (12, 6, 17, 30), (30, 17, 16, 31), (0, 11, 24, 22), (22, 24, 25, 23), (11, 10, 26, 24), (24, 26, 27, 25), (7, 13, 28, 20), (20, 28, 29, 21), (13, 12, 30, 28), (28, 30, 31, 29)])
me_cube_027.materials.append(mat_material)
me_cube_027.use_remesh_preserve_volume = False
me_cube_027.use_remesh_preserve_attributes = False
me_cube_027.use_mirror_vertex_groups = False
me_cube_027.update()
me_cube_026 = bpy.data.meshes.new('Cube.026')
me_cube_026.from_pydata([(-0.9395, -0.9395, -0.9395), (-0.9395, 0.9395, -0.9395), (0.9395, 0.9395, -0.9395), (0.9395, -0.9395, -0.9395), (-0.9395, -0.9395, 0.9395), (-0.9395, 0.9395, 0.9395), (0.9395, 0.9395, 0.9395), (0.9395, -0.9395, 0.9395), (-1.0, -0.8226, 1.0), (-1.0, 0.8226, 1.0), (-1.0, 0.8226, -1.0), (-1.0, -0.8226, -1.0), (1.0, 0.8226, 1.0), (1.0, -0.8226, 1.0), (1.0, -0.8226, -1.0), (1.0, 0.8226, -1.0), (-0.8881, 1.0, 1.0), (0.8881, 1.0, 1.0), (0.8881, 1.0, -1.0), (-0.8881, 1.0, -1.0), (0.8881, -1.0, 1.0), (-0.8881, -1.0, 1.0), (-0.8881, -1.0, -1.0), (0.8881, -1.0, -1.0), (-0.8881, -0.8226, -1.0), (0.8881, -0.8226, -1.0), (-0.8881, 0.8226, -1.0), (0.8881, 0.8226, -1.0), (0.8881, -0.8226, 1.0), (-0.8881, -0.8226, 1.0), (0.8881, 0.8226, 1.0), (-0.8881, 0.8226, 1.0)], [], [(9, 5, 1, 10), (17, 6, 2, 18), (13, 7, 3, 14), (21, 4, 0, 22), (27, 18, 2, 15), (31, 16, 5, 9), (4, 8, 11, 0), (8, 9, 10, 11), (6, 12, 15, 2), (12, 13, 14, 15), (23, 25, 14, 3), (25, 27, 15, 14), (21, 29, 8, 4), (29, 31, 9, 8), (5, 16, 19, 1), (16, 17, 18, 19), (7, 20, 23, 3), (20, 21, 22, 23), (10, 1, 19, 26), (26, 19, 18, 27), (12, 6, 17, 30), (30, 17, 16, 31), (0, 11, 24, 22), (22, 24, 25, 23), (11, 10, 26, 24), (24, 26, 27, 25), (7, 13, 28, 20), (20, 28, 29, 21), (13, 12, 30, 28), (28, 30, 31, 29)])
me_cube_026.materials.append(mat_material)
me_cube_026.use_remesh_preserve_volume = False
me_cube_026.use_remesh_preserve_attributes = False
me_cube_026.use_mirror_vertex_groups = False
me_cube_026.update()
me_cube_025 = bpy.data.meshes.new('Cube.025')
me_cube_025.from_pydata([(-0.9395, -0.9395, -0.9395), (-0.9395, 0.9395, -0.9395), (0.9395, 0.9395, -0.9395), (0.9395, -0.9395, -0.9395), (-0.9395, -0.9395, 0.9395), (-0.9395, 0.9395, 0.9395), (0.9395, 0.9395, 0.9395), (0.9395, -0.9395, 0.9395), (-1.0, -0.8226, 1.0), (-1.0, 0.8226, 1.0), (-1.0, 0.8226, -1.0), (-1.0, -0.8226, -1.0), (1.0, 0.8226, 1.0), (1.0, -0.8226, 1.0), (1.0, -0.8226, -1.0), (1.0, 0.8226, -1.0), (-0.8881, 1.0, 1.0), (0.8881, 1.0, 1.0), (0.8881, 1.0, -1.0), (-0.8881, 1.0, -1.0), (0.8881, -1.0, 1.0), (-0.8881, -1.0, 1.0), (-0.8881, -1.0, -1.0), (0.8881, -1.0, -1.0), (-0.8881, -0.8226, -1.0), (0.8881, -0.8226, -1.0), (-0.8881, 0.8226, -1.0), (0.8881, 0.8226, -1.0), (0.8881, -0.8226, 1.0), (-0.8881, -0.8226, 1.0), (0.8881, 0.8226, 1.0), (-0.8881, 0.8226, 1.0)], [], [(9, 5, 1, 10), (17, 6, 2, 18), (13, 7, 3, 14), (21, 4, 0, 22), (27, 18, 2, 15), (31, 16, 5, 9), (4, 8, 11, 0), (8, 9, 10, 11), (6, 12, 15, 2), (12, 13, 14, 15), (23, 25, 14, 3), (25, 27, 15, 14), (21, 29, 8, 4), (29, 31, 9, 8), (5, 16, 19, 1), (16, 17, 18, 19), (7, 20, 23, 3), (20, 21, 22, 23), (10, 1, 19, 26), (26, 19, 18, 27), (12, 6, 17, 30), (30, 17, 16, 31), (0, 11, 24, 22), (22, 24, 25, 23), (11, 10, 26, 24), (24, 26, 27, 25), (7, 13, 28, 20), (20, 28, 29, 21), (13, 12, 30, 28), (28, 30, 31, 29)])
me_cube_025.materials.append(mat_material_001)
me_cube_025.use_remesh_preserve_volume = False
me_cube_025.use_remesh_preserve_attributes = False
me_cube_025.use_mirror_vertex_groups = False
me_cube_025.update()
me_cube_024 = bpy.data.meshes.new('Cube.024')
me_cube_024.from_pydata([(0.9254, 0.3743, -2.5), (0.9254, -1.0, -2.5), (0.9254, 0.3743, 1.0), (0.9254, -1.0, 1.0), (0.7458, 0.3743, 1.0), (0.7458, 0.3743, -2.5), (0.7458, -1.0, 1.0), (0.7458, -1.0, -2.5), (1.0, 0.3743, 0.8613), (1.0, 0.3743, -2.361), (1.0, -1.0, 0.8613), (1.0, -1.0, -2.361), (0.6712, 0.3743, 0.8613), (0.6712, 0.3743, -2.361), (0.6712, -1.0, 0.8613), (0.6712, -1.0, -2.361)], [], [(13, 9, 0, 5), (9, 11, 1, 0), (7, 5, 0, 1), (11, 15, 7, 1), (3, 2, 4, 6), (4, 2, 8, 12), (12, 8, 9, 13), (2, 3, 10, 8), (8, 10, 11, 9), (3, 6, 14, 10), (10, 14, 15, 11)])
me_cube_024.materials.append(mat_material_003)
me_cube_024.use_remesh_preserve_volume = False
me_cube_024.use_remesh_preserve_attributes = False
me_cube_024.use_mirror_vertex_groups = False
me_cube_024.update()
me_cube_021 = bpy.data.meshes.new('Cube.021')
me_cube_021.from_pydata([(-0.9395, -0.9395, -0.9395), (-0.9395, 0.9395, -0.9395), (0.9395, 0.9395, -0.9395), (0.9395, -0.9395, -0.9395), (-0.9395, -0.9395, 0.9395), (-0.9395, 0.9395, 0.9395), (0.9395, 0.9395, 0.9395), (0.9395, -0.9395, 0.9395), (-1.0, -0.8226, 1.0), (-1.0, 0.8226, 1.0), (-1.0, 0.8226, -1.0), (-1.0, -0.8226, -1.0), (1.0, 0.8226, 1.0), (1.0, -0.8226, 1.0), (1.0, -0.8226, -1.0), (1.0, 0.8226, -1.0), (-0.8881, 1.0, 1.0), (0.8881, 1.0, 1.0), (0.8881, 1.0, -1.0), (-0.8881, 1.0, -1.0), (0.8881, -1.0, 1.0), (-0.8881, -1.0, 1.0), (-0.8881, -1.0, -1.0), (0.8881, -1.0, -1.0), (-0.8881, -0.8226, -1.0), (0.8881, -0.8226, -1.0), (-0.8881, 0.8226, -1.0), (0.8881, 0.8226, -1.0), (0.8881, -0.8226, 1.0), (-0.8881, -0.8226, 1.0), (0.8881, 0.8226, 1.0), (-0.8881, 0.8226, 1.0)], [], [(9, 5, 1, 10), (17, 6, 2, 18), (13, 7, 3, 14), (21, 4, 0, 22), (27, 18, 2, 15), (31, 16, 5, 9), (4, 8, 11, 0), (8, 9, 10, 11), (6, 12, 15, 2), (12, 13, 14, 15), (23, 25, 14, 3), (25, 27, 15, 14), (21, 29, 8, 4), (29, 31, 9, 8), (5, 16, 19, 1), (16, 17, 18, 19), (7, 20, 23, 3), (20, 21, 22, 23), (10, 1, 19, 26), (26, 19, 18, 27), (12, 6, 17, 30), (30, 17, 16, 31), (0, 11, 24, 22), (22, 24, 25, 23), (11, 10, 26, 24), (24, 26, 27, 25), (7, 13, 28, 20), (20, 28, 29, 21), (13, 12, 30, 28), (28, 30, 31, 29)])
me_cube_021.materials.append(mat_material_001)
me_cube_021.use_remesh_preserve_volume = False
me_cube_021.use_remesh_preserve_attributes = False
me_cube_021.use_mirror_vertex_groups = False
me_cube_021.update()
me_cube_020 = bpy.data.meshes.new('Cube.020')
me_cube_020.from_pydata([(-0.9395, -0.9395, -0.9395), (-0.9395, 0.9395, -0.9395), (0.9395, 0.9395, -0.9395), (0.9395, -0.9395, -0.9395), (-0.9395, -0.9395, 0.9395), (-0.9395, 0.9395, 0.9395), (0.9395, 0.9395, 0.9395), (0.9395, -0.9395, 0.9395), (-1.0, -0.8226, 1.0), (-1.0, 0.8226, 1.0), (-1.0, 0.8226, -1.0), (-1.0, -0.8226, -1.0), (1.0, 0.8226, 1.0), (1.0, -0.8226, 1.0), (1.0, -0.8226, -1.0), (1.0, 0.8226, -1.0), (-0.8881, 1.0, 1.0), (0.8881, 1.0, 1.0), (0.8881, 1.0, -1.0), (-0.8881, 1.0, -1.0), (0.8881, -1.0, 1.0), (-0.8881, -1.0, 1.0), (-0.8881, -1.0, -1.0), (0.8881, -1.0, -1.0), (-0.8881, -0.8226, -1.0), (0.8881, -0.8226, -1.0), (-0.8881, 0.8226, -1.0), (0.8881, 0.8226, -1.0), (0.8881, -0.8226, 1.0), (-0.8881, -0.8226, 1.0), (0.8881, 0.8226, 1.0), (-0.8881, 0.8226, 1.0)], [], [(9, 5, 1, 10), (17, 6, 2, 18), (13, 7, 3, 14), (21, 4, 0, 22), (27, 18, 2, 15), (31, 16, 5, 9), (4, 8, 11, 0), (8, 9, 10, 11), (6, 12, 15, 2), (12, 13, 14, 15), (23, 25, 14, 3), (25, 27, 15, 14), (21, 29, 8, 4), (29, 31, 9, 8), (5, 16, 19, 1), (16, 17, 18, 19), (7, 20, 23, 3), (20, 21, 22, 23), (10, 1, 19, 26), (26, 19, 18, 27), (12, 6, 17, 30), (30, 17, 16, 31), (0, 11, 24, 22), (22, 24, 25, 23), (11, 10, 26, 24), (24, 26, 27, 25), (7, 13, 28, 20), (20, 28, 29, 21), (13, 12, 30, 28), (28, 30, 31, 29)])
me_cube_020.materials.append(mat_material_001)
me_cube_020.use_remesh_preserve_volume = False
me_cube_020.use_remesh_preserve_attributes = False
me_cube_020.use_mirror_vertex_groups = False
me_cube_020.update()
me_cube_019 = bpy.data.meshes.new('Cube.019')
me_cube_019.from_pydata([(-0.9395, -0.9395, -0.9395), (-0.9395, 0.9395, -0.9395), (0.9395, 0.9395, -0.9395), (0.9395, -0.9395, -0.9395), (-0.9395, -0.9395, 0.9395), (-0.9395, 0.9395, 0.9395), (0.9395, 0.9395, 0.9395), (0.9395, -0.9395, 0.9395), (-1.0, -0.8226, 1.0), (-1.0, 0.8226, 1.0), (-1.0, 0.8226, -1.0), (-1.0, -0.8226, -1.0), (1.0, 0.8226, 1.0), (1.0, -0.8226, 1.0), (1.0, -0.8226, -1.0), (1.0, 0.8226, -1.0), (-0.8881, 1.0, 1.0), (0.8881, 1.0, 1.0), (0.8881, 1.0, -1.0), (-0.8881, 1.0, -1.0), (0.8881, -1.0, 1.0), (-0.8881, -1.0, 1.0), (-0.8881, -1.0, -1.0), (0.8881, -1.0, -1.0), (-0.8881, -0.8226, -1.0), (0.8881, -0.8226, -1.0), (-0.8881, 0.8226, -1.0), (0.8881, 0.8226, -1.0), (0.8881, -0.8226, 1.0), (-0.8881, -0.8226, 1.0), (0.8881, 0.8226, 1.0), (-0.8881, 0.8226, 1.0)], [], [(9, 5, 1, 10), (17, 6, 2, 18), (13, 7, 3, 14), (21, 4, 0, 22), (27, 18, 2, 15), (31, 16, 5, 9), (4, 8, 11, 0), (8, 9, 10, 11), (6, 12, 15, 2), (12, 13, 14, 15), (23, 25, 14, 3), (25, 27, 15, 14), (21, 29, 8, 4), (29, 31, 9, 8), (5, 16, 19, 1), (16, 17, 18, 19), (7, 20, 23, 3), (20, 21, 22, 23), (10, 1, 19, 26), (26, 19, 18, 27), (12, 6, 17, 30), (30, 17, 16, 31), (0, 11, 24, 22), (22, 24, 25, 23), (11, 10, 26, 24), (24, 26, 27, 25), (7, 13, 28, 20), (20, 28, 29, 21), (13, 12, 30, 28), (28, 30, 31, 29)])
me_cube_019.materials.append(mat_material_001)
me_cube_019.use_remesh_preserve_volume = False
me_cube_019.use_remesh_preserve_attributes = False
me_cube_019.use_mirror_vertex_groups = False
me_cube_019.update()
me_cube_018 = bpy.data.meshes.new('Cube.018')
me_cube_018.from_pydata([(-0.9395, -0.9395, -0.9395), (-0.9395, 0.9395, -0.9395), (0.9395, 0.9395, -0.9395), (0.9395, -0.9395, -0.9395), (-0.9395, -0.9395, 0.9395), (-0.9395, 0.9395, 0.9395), (0.9395, 0.9395, 0.9395), (0.9395, -0.9395, 0.9395), (-1.0, -0.8226, 1.0), (-1.0, 0.8226, 1.0), (-1.0, 0.8226, -1.0), (-1.0, -0.8226, -1.0), (1.0, 0.8226, 1.0), (1.0, -0.8226, 1.0), (1.0, -0.8226, -1.0), (1.0, 0.8226, -1.0), (-0.8881, 1.0, 1.0), (0.8881, 1.0, 1.0), (0.8881, 1.0, -1.0), (-0.8881, 1.0, -1.0), (0.8881, -1.0, 1.0), (-0.8881, -1.0, 1.0), (-0.8881, -1.0, -1.0), (0.8881, -1.0, -1.0), (-0.8881, -0.8226, -1.0), (0.8881, -0.8226, -1.0), (-0.8881, 0.8226, -1.0), (0.8881, 0.8226, -1.0), (0.8881, -0.8226, 1.0), (-0.8881, -0.8226, 1.0), (0.8881, 0.8226, 1.0), (-0.8881, 0.8226, 1.0)], [], [(9, 5, 1, 10), (17, 6, 2, 18), (13, 7, 3, 14), (21, 4, 0, 22), (27, 18, 2, 15), (31, 16, 5, 9), (4, 8, 11, 0), (8, 9, 10, 11), (6, 12, 15, 2), (12, 13, 14, 15), (23, 25, 14, 3), (25, 27, 15, 14), (21, 29, 8, 4), (29, 31, 9, 8), (5, 16, 19, 1), (16, 17, 18, 19), (7, 20, 23, 3), (20, 21, 22, 23), (10, 1, 19, 26), (26, 19, 18, 27), (12, 6, 17, 30), (30, 17, 16, 31), (0, 11, 24, 22), (22, 24, 25, 23), (11, 10, 26, 24), (24, 26, 27, 25), (7, 13, 28, 20), (20, 28, 29, 21), (13, 12, 30, 28), (28, 30, 31, 29)])
me_cube_018.materials.append(mat_material_001)
me_cube_018.use_remesh_preserve_volume = False
me_cube_018.use_remesh_preserve_attributes = False
me_cube_018.use_mirror_vertex_groups = False
me_cube_018.update()
me_cube_017 = bpy.data.meshes.new('Cube.017')
me_cube_017.from_pydata([(-0.9395, -0.9395, -0.9395), (-0.9395, 0.9395, -0.9395), (0.9395, 0.9395, -0.9395), (0.9395, -0.9395, -0.9395), (-0.9395, -0.9395, 0.9395), (-0.9395, 0.9395, 0.9395), (0.9395, 0.9395, 0.9395), (0.9395, -0.9395, 0.9395), (-1.0, -0.8226, 1.0), (-1.0, 0.8226, 1.0), (-1.0, 0.8226, -1.0), (-1.0, -0.8226, -1.0), (1.0, 0.8226, 1.0), (1.0, -0.8226, 1.0), (1.0, -0.8226, -1.0), (1.0, 0.8226, -1.0), (-0.8881, 1.0, 1.0), (0.8881, 1.0, 1.0), (0.8881, 1.0, -1.0), (-0.8881, 1.0, -1.0), (0.8881, -1.0, 1.0), (-0.8881, -1.0, 1.0), (-0.8881, -1.0, -1.0), (0.8881, -1.0, -1.0), (-0.8881, -0.8226, -1.0), (0.8881, -0.8226, -1.0), (-0.8881, 0.8226, -1.0), (0.8881, 0.8226, -1.0), (0.8881, -0.8226, 1.0), (-0.8881, -0.8226, 1.0), (0.8881, 0.8226, 1.0), (-0.8881, 0.8226, 1.0)], [], [(9, 5, 1, 10), (17, 6, 2, 18), (13, 7, 3, 14), (21, 4, 0, 22), (27, 18, 2, 15), (31, 16, 5, 9), (4, 8, 11, 0), (8, 9, 10, 11), (6, 12, 15, 2), (12, 13, 14, 15), (23, 25, 14, 3), (25, 27, 15, 14), (21, 29, 8, 4), (29, 31, 9, 8), (5, 16, 19, 1), (16, 17, 18, 19), (7, 20, 23, 3), (20, 21, 22, 23), (10, 1, 19, 26), (26, 19, 18, 27), (12, 6, 17, 30), (30, 17, 16, 31), (0, 11, 24, 22), (22, 24, 25, 23), (11, 10, 26, 24), (24, 26, 27, 25), (7, 13, 28, 20), (20, 28, 29, 21), (13, 12, 30, 28), (28, 30, 31, 29)])
me_cube_017.materials.append(mat_material)
me_cube_017.use_remesh_preserve_volume = False
me_cube_017.use_remesh_preserve_attributes = False
me_cube_017.use_mirror_vertex_groups = False
me_cube_017.update()
me_cube_016 = bpy.data.meshes.new('Cube.016')
me_cube_016.from_pydata([(-0.9395, -0.9395, -0.9395), (-0.9395, 0.9395, -0.9395), (0.9395, 0.9395, -0.9395), (0.9395, -0.9395, -0.9395), (-0.9395, -0.9395, 0.9395), (-0.9395, 0.9395, 0.9395), (0.9395, 0.9395, 0.9395), (0.9395, -0.9395, 0.9395), (-1.0, -0.8226, 1.0), (-1.0, 0.8226, 1.0), (-1.0, 0.8226, -1.0), (-1.0, -0.8226, -1.0), (1.0, 0.8226, 1.0), (1.0, -0.8226, 1.0), (1.0, -0.8226, -1.0), (1.0, 0.8226, -1.0), (-0.8881, 1.0, 1.0), (0.8881, 1.0, 1.0), (0.8881, 1.0, -1.0), (-0.8881, 1.0, -1.0), (0.8881, -1.0, 1.0), (-0.8881, -1.0, 1.0), (-0.8881, -1.0, -1.0), (0.8881, -1.0, -1.0), (-0.8881, -0.8226, -1.0), (0.8881, -0.8226, -1.0), (-0.8881, 0.8226, -1.0), (0.8881, 0.8226, -1.0), (0.8881, -0.8226, 1.0), (-0.8881, -0.8226, 1.0), (0.8881, 0.8226, 1.0), (-0.8881, 0.8226, 1.0)], [], [(9, 5, 1, 10), (17, 6, 2, 18), (13, 7, 3, 14), (21, 4, 0, 22), (27, 18, 2, 15), (31, 16, 5, 9), (4, 8, 11, 0), (8, 9, 10, 11), (6, 12, 15, 2), (12, 13, 14, 15), (23, 25, 14, 3), (25, 27, 15, 14), (21, 29, 8, 4), (29, 31, 9, 8), (5, 16, 19, 1), (16, 17, 18, 19), (7, 20, 23, 3), (20, 21, 22, 23), (10, 1, 19, 26), (26, 19, 18, 27), (12, 6, 17, 30), (30, 17, 16, 31), (0, 11, 24, 22), (22, 24, 25, 23), (11, 10, 26, 24), (24, 26, 27, 25), (7, 13, 28, 20), (20, 28, 29, 21), (13, 12, 30, 28), (28, 30, 31, 29)])
me_cube_016.materials.append(mat_material_001)
me_cube_016.use_remesh_preserve_volume = False
me_cube_016.use_remesh_preserve_attributes = False
me_cube_016.use_mirror_vertex_groups = False
me_cube_016.update()
me_cube_015 = bpy.data.meshes.new('Cube.015')
me_cube_015.from_pydata([(1.344, 0.7582, -1.0), (0.8898, -0.1681, -1.0), (1.344, 0.7582, 1.0), (0.8898, -0.1681, 1.0), (0.0, 0.9491, 1.0), (0.0, 0.9491, -1.0), (0.0, -0.1681, 1.0), (0.0, -0.1681, -1.0), (2.377, -0.1754, -0.9955), (1.529, -0.7064, -0.7099), (2.378, -0.1756, 0.7985), (1.53, -0.7066, 1.084), (0.9702, -0.06004, 1.0), (0.9702, -0.06004, -1.0), (0.0, -0.03771, -1.0), (0.0, -0.03771, 1.0), (1.601, -0.6615, 1.163), (1.6, -0.6613, -0.8365), (1.299, 0.6975, -1.0), (2.353, -0.1911, -1.09), (1.299, 0.6975, 1.0), (0.0, 0.8758, -1.0), (0.0, 0.8758, 1.0), (2.355, -0.1913, 0.9093), (1.452, -0.6646, -0.783), (2.372, -0.08008, -1.093), (1.454, -0.6648, 1.217), (2.374, -0.08028, 0.9072), (1.559, -0.5964, -0.8191), (1.561, -0.5966, 1.181), (2.312, -0.1184, -1.072), (2.314, -0.1186, 0.9275), (1.344, 0.7582, -33.67), (0.0, 0.9491, -33.67), (2.377, -0.1754, -33.67), (1.529, -0.7064, -33.38), (1.6, -0.6613, -33.51), (1.299, 0.6975, -33.67), (2.353, -0.1911, -33.76), (0.0, 0.8758, -33.67), (1.452, -0.6646, -33.46), (2.372, -0.08008, -33.77), (1.559, -0.5964, -33.49), (2.312, -0.1184, -33.75)], [], [(4, 2, 0, 5), (9, 24, 40, 35), (3, 6, 7, 1), (20, 2, 4, 22), (24, 28, 42, 40), (26, 24, 9, 11), (29, 26, 11, 16), (25, 27, 10, 8), (7, 14, 13, 1), (3, 12, 15, 6), (28, 30, 43, 42), (31, 29, 16, 23), (14, 21, 18, 13), (12, 20, 22, 15), (0, 25, 41, 32), (27, 31, 23, 10), (3, 1, 24, 26), (12, 3, 26, 29), (0, 2, 27, 25), (1, 13, 28, 24), (20, 12, 29, 31), (13, 18, 30, 28), (2, 20, 31, 27), (30, 18, 37, 43), (8, 10, 23, 16, 11, 9, 17, 19), (39, 33, 32, 37), (43, 41, 34, 38), (40, 42, 36, 35), (42, 43, 38, 36), (37, 32, 41, 43), (18, 21, 39, 37), (19, 17, 36, 38), (17, 9, 35, 36), (21, 5, 33, 39), (25, 8, 34, 41), (8, 19, 38, 34), (5, 0, 32, 33)])
me_cube_015.materials.append(mat_material_003)
me_cube_015.use_remesh_preserve_volume = False
me_cube_015.use_remesh_preserve_attributes = False
me_cube_015.use_mirror_vertex_groups = False
me_cube_015.update()

# ---- objects
ob_cube_049 = bpy.data.objects.new('Cube.049', me_cube_061)
ob_cube_048 = bpy.data.objects.new('Cube.048', me_cube_060)
ob_cube_047 = bpy.data.objects.new('Cube.047', me_cube_059)
ob_cube_046 = bpy.data.objects.new('Cube.046', me_cube_058)
ob_cube_035 = bpy.data.objects.new('Cube.035', me_cube_047)
ob_cube_034 = bpy.data.objects.new('Cube.034', me_cube_046)
ob_cube_033 = bpy.data.objects.new('Cube.033', me_cube_045)
ob_cube_032 = bpy.data.objects.new('Cube.032', me_cube_038)
ob_cube_031 = bpy.data.objects.new('Cube.031', me_cube_037)
ob_cube_030 = bpy.data.objects.new('Cube.030', me_cube_036)
ob_cube_029 = bpy.data.objects.new('Cube.029', me_cube_034)
ob_icosphere = bpy.data.objects.new('Icosphere', me_icosphere)
ob_cube_028 = bpy.data.objects.new('Cube.028', me_cube_030)
ob_cube_027 = bpy.data.objects.new('Cube.027', me_cube_029)
ob_cube_026 = bpy.data.objects.new('Cube.026', me_cube_028)
ob_cube_025 = bpy.data.objects.new('Cube.025', me_cube_027)
ob_cube_024 = bpy.data.objects.new('Cube.024', me_cube_026)
ob_cube_023 = bpy.data.objects.new('Cube.023', me_cube_025)
ob_cube_022 = bpy.data.objects.new('Cube.022', me_cube_024)
ob_cube_021 = bpy.data.objects.new('Cube.021', me_cube_021)
ob_cube_020 = bpy.data.objects.new('Cube.020', me_cube_020)
ob_cube_019 = bpy.data.objects.new('Cube.019', me_cube_019)
ob_cube_018 = bpy.data.objects.new('Cube.018', me_cube_018)
ob_cube_017 = bpy.data.objects.new('Cube.017', me_cube_017)
ob_cube_016 = bpy.data.objects.new('Cube.016', me_cube_016)
ob_cube_015 = bpy.data.objects.new('Cube.015', me_cube_015)

# ---- transforms, parenting, visibility, modifiers, constraints
ob_cube_049.location = (0.0, 0.6438, 1.374)
ob_cube_049.rotation_euler = (1.571, 0.0, 0.0)
ob_cube_049.scale = (0.4962, 0.3386, 0.005862)
ob_cube_049.lineart.crease_threshold = 0.0
ob_cube_048.location = (-1.829, 0.1343, 1.544)
ob_cube_048.rotation_euler = (1.571, 0.0, 0.6834)
ob_cube_048.scale = (-0.2324, 0.0894, -0.01209)
ob_cube_048.lineart.crease_threshold = 0.0
ob_cube_047.location = (-1.835, 0.1403, 1.184)
ob_cube_047.rotation_euler = (0.0, 0.0, 0.6842)
ob_cube_047.scale = (0.3107, 0.01635, 0.5364)
ob_cube_047.lineart.crease_threshold = 0.0
_m = ob_cube_047.modifiers.new('Mirror', 'MIRROR')
ob_cube_046.location = (1.224, -0.3263, 0.2403)
ob_cube_046.rotation_euler = (0.0, 0.0, -0.5688)
ob_cube_046.scale = (0.3939, 0.2931, 0.2171)
ob_cube_046.lineart.crease_threshold = 0.0
ob_cube_035.location = (0.0, -0.5858, 0.6076)
ob_cube_035.scale = (0.2837, 0.343, 0.04746)
ob_cube_035.lineart.crease_threshold = 0.0
ob_cube_034.location = (0.0, -0.5858, 0.6076)
ob_cube_034.scale = (0.2837, 0.343, 0.04746)
ob_cube_034.lineart.crease_threshold = 0.0
ob_cube_033.location = (0.0, -0.5858, 0.6076)
ob_cube_033.scale = (0.2837, 0.343, 0.04746)
ob_cube_033.lineart.crease_threshold = 0.0
ob_cube_032.location = (0.0, -0.5858, 0.3934)
ob_cube_032.scale = (0.2837, 0.343, 0.04746)
ob_cube_032.lineart.crease_threshold = 0.0
ob_cube_031.location = (-0.7161, 0.02141, 0.9811)
ob_cube_031.rotation_euler = (0.2857, 0.0, 0.0)
ob_cube_031.scale = (0.05191, 0.02929, 0.0008736)
ob_cube_031.lineart.crease_threshold = 0.0
ob_cube_030.location = (-0.689, -0.06031, 0.9467)
ob_cube_030.rotation_euler = (-1.571, -1.57, 3.141)
ob_cube_030.scale = (0.04481, 0.02528, 0.0007541)
ob_cube_030.lineart.crease_threshold = 0.0
ob_cube_029.location = (-0.7171, 0.01424, 0.903)
ob_cube_029.scale = (0.08097, 0.08097, 0.08097)
ob_cube_029.lineart.crease_threshold = 0.0
_m = ob_cube_029.modifiers.new('Mirror', 'MIRROR')
_m.use_clip = True
ob_icosphere.location = (0.8689, 0.4165, 1.067)
ob_icosphere.rotation_euler = (0.0, 0.0, -0.9619)
ob_icosphere.scale = (0.05825, 0.05825, 0.05825)
ob_icosphere.lineart.crease_threshold = 0.0
ob_cube_028.location = (-1.606, 0.298, 1.117)
ob_cube_028.rotation_euler = (1.571, 0.0, 0.6834)
ob_cube_028.scale = (0.2318, 0.1897, 0.005378)
ob_cube_028.lineart.crease_threshold = 0.0
ob_cube_027.location = (-1.605, 0.2918, 1.117)
ob_cube_027.rotation_euler = (1.571, 0.0, 0.6834)
ob_cube_027.scale = (0.1923, 0.1664, 0.004568)
ob_cube_027.lineart.crease_threshold = 0.0
ob_cube_026.location = (-2.033, -0.05603, 1.117)
ob_cube_026.rotation_euler = (1.571, 0.0, 0.6834)
ob_cube_026.scale = (0.1923, 0.1664, 0.004568)
ob_cube_026.lineart.crease_threshold = 0.0
ob_cube_025.location = (-2.033, -0.0499, 1.117)
ob_cube_025.rotation_euler = (1.571, 0.0, 0.6834)
ob_cube_025.scale = (0.2318, 0.1897, 0.005378)
ob_cube_025.lineart.crease_threshold = 0.0
ob_cube_024.location = (-1.828, 0.1188, 1.544)
ob_cube_024.rotation_euler = (1.571, 0.0, 0.6834)
ob_cube_024.scale = (0.4606, 0.1897, 0.007934)
ob_cube_024.lineart.crease_threshold = 0.0
ob_cube_023.location = (-1.804, 0.1282, 1.544)
ob_cube_023.rotation_euler = (1.571, 0.0, 0.6834)
ob_cube_023.scale = (0.433, 0.1664, 0.007295)
ob_cube_023.lineart.crease_threshold = 0.0
ob_cube_022.location = (0.0, 0.6579, 1.48)
ob_cube_022.scale = (0.552, 0.04003, 0.3756)
ob_cube_022.lineart.crease_threshold = 0.0
_m = ob_cube_022.modifiers.new('Mirror', 'MIRROR')
ob_cube_021.location = (-0.9626, -0.1153, 0.9071)
ob_cube_021.rotation_euler = (0.0, 0.0, 2.322)
ob_cube_021.scale = (0.04481, 0.02528, 0.0007541)
ob_cube_021.lineart.crease_threshold = 0.0
ob_cube_020.location = (-1.019, 0.04538, 0.9071)
ob_cube_020.rotation_euler = (0.0, 0.0, 2.968)
ob_cube_020.scale = (0.04481, 0.02528, 0.0007541)
ob_cube_020.lineart.crease_threshold = 0.0
ob_cube_019.location = (-0.9298, -0.07687, 0.9094)
ob_cube_019.rotation_euler = (0.0, 0.0, 1.868)
ob_cube_019.scale = (0.04481, 0.02528, 0.0007541)
ob_cube_019.lineart.crease_threshold = 0.0
ob_cube_018.location = (0.0, 0.6085, 1.48)
ob_cube_018.rotation_euler = (1.571, 0.0, 0.0)
ob_cube_018.scale = (0.7537, 0.4252, 0.01268)
ob_cube_018.lineart.crease_threshold = 0.0
ob_cube_017.location = (0.0, 0.6231, 1.48)
ob_cube_017.rotation_euler = (1.571, 0.0, 0.0)
ob_cube_017.scale = (0.8591, 0.4847, 0.01446)
ob_cube_017.lineart.crease_threshold = 0.0
ob_cube_016.location = (0.0, 0.002695, 0.9073)
ob_cube_016.scale = (0.4281, 0.2415, 0.007205)
ob_cube_016.lineart.crease_threshold = 0.0
ob_cube_015.location = (0.0, -0.1815, 0.8802)
ob_cube_015.scale = (1.0, 1.0, 0.02548)
ob_cube_015.lineart.crease_threshold = 0.0
_m = ob_cube_015.modifiers.new('Mirror', 'MIRROR')

# ---- collection membership
col_collection_1.objects.link(ob_cube_049)
col_collection_1.objects.link(ob_cube_048)
col_collection_1.objects.link(ob_cube_047)
col_collection_1.objects.link(ob_cube_046)
col_collection_1.objects.link(ob_cube_035)
col_collection_1.objects.link(ob_cube_034)
col_collection_1.objects.link(ob_cube_033)
col_collection_1.objects.link(ob_cube_032)
col_collection_1.objects.link(ob_cube_031)
col_collection_1.objects.link(ob_cube_030)
col_collection_1.objects.link(ob_cube_029)
col_collection_1.objects.link(ob_icosphere)
col_collection_1.objects.link(ob_cube_028)
col_collection_1.objects.link(ob_cube_027)
col_collection_1.objects.link(ob_cube_026)
col_collection_1.objects.link(ob_cube_025)
col_collection_1.objects.link(ob_cube_024)
col_collection_1.objects.link(ob_cube_023)
col_collection_1.objects.link(ob_cube_022)
col_collection_1.objects.link(ob_cube_021)
col_collection_1.objects.link(ob_cube_020)
col_collection_1.objects.link(ob_cube_019)
col_collection_1.objects.link(ob_cube_018)
col_collection_1.objects.link(ob_cube_017)
col_collection_1.objects.link(ob_cube_016)
col_collection_1.objects.link(ob_cube_015)

# ---- scene / render settings (as saved in the file)
scene.frame_start = 1; scene.frame_end = 250; scene.frame_set(239)
scene.render.engine = 'BLENDER_EEVEE_NEXT'
scene.render.image_settings.compression = 90
scene.render.resolution_percentage = 50
scene.render.dither_intensity = 0.0
scene.cycles.use_denoising = False
scene.cycles.samples = 10
scene.cycles.sampling_pattern = 'TABULATED_SOBOL'
scene.cycles.light_sampling_threshold = 0.0
scene.cycles.use_adaptive_sampling = False
scene.cycles.use_light_tree = False
scene.cycles.blur_glossy = 0.0
scene.cycles.volume_bounces = 1
scene.cycles.pixel_filter_type = 'GAUSSIAN'
scene.cycles.sample_clamp_indirect = 0.0
scene.view_settings.view_transform = 'Standard'
bpy.context.view_layer.update()

# ---- added for rendering (the .blend has no active camera and no usable light): camera, sun
cam_auto = bpy.data.cameras.new('AutoCamera')
cam_auto.lens = 50.0
cam_auto.sensor_width = 36.0
cam_auto.clip_end = 1000.0
ob_auto_camera = bpy.data.objects.new('AutoCamera', cam_auto)
scene.collection.objects.link(ob_auto_camera)
ob_auto_camera.location = (5.03668, -6.1652, 5.01354)
ob_auto_camera.rotation_euler = (1.09748, -7.21219e-08, 0.694738)
scene.camera = ob_auto_camera
light_auto_sun = bpy.data.lights.new('AutoSun', 'SUN')
light_auto_sun.energy = 3.0
light_auto_sun.angle = 0.0523599
ob_auto_sun = bpy.data.objects.new('AutoSun', light_auto_sun)
scene.collection.objects.link(ob_auto_sun)
ob_auto_sun.rotation_euler = (0.872665, 0.174533, 0.523599)
bpy.context.view_layer.update()
